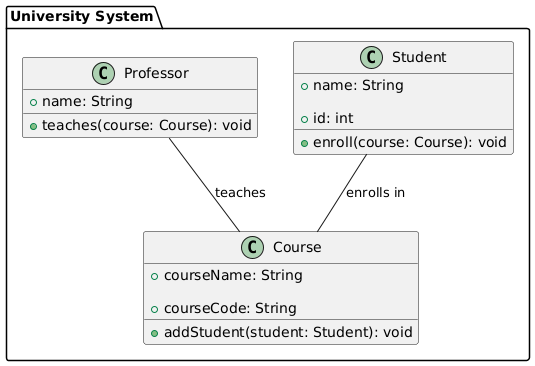

The diagram above was rendered by PlantUML. Its source (embedded in the PNG):
@startuml
package "University System" {

  class Student {

    + name: String

    + id: int

    + enroll(course: Course): void

  }



  class Course {

    + courseName: String

    + courseCode: String

    + addStudent(student: Student): void

  }



  class Professor {

    + name: String

    + teaches(course: Course): void

  }



  Student -- Course : "enrolls in"

  Professor -- Course : "teaches"

}
@enduml